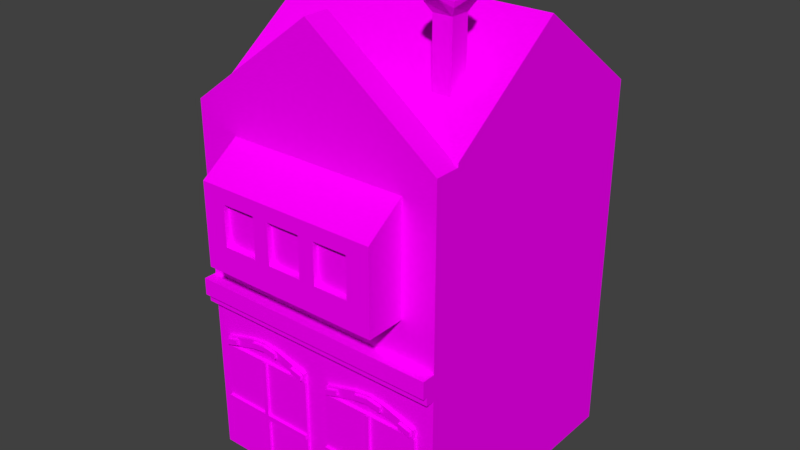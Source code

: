 # Source: b17.blend  (saved by Blender 2.77.0; exported with 4.5.12 LTS)
import bpy
from mathutils import Matrix  # noqa: F401  (used for matrix-valued properties, if any)

bpy.ops.wm.read_factory_settings(use_empty=True)
scene = bpy.context.scene
scene.name = 'Scene'

# ---- collections
col_collection_1 = bpy.data.collections.new('Collection 1'); scene.collection.children.link(col_collection_1)

# ---- images (referenced by path relative to the original .blend; pixels are not part of the script)
import os
ASSET_DIR = os.environ.get("B2B_ASSET_DIR", "")  # directory of the original .blend (textures are referenced by path, not embedded)
HERE = os.path.dirname(os.path.abspath(__file__))  # packed textures are extracted next to this script under _unpacked/

def load_image(name, relpath, width, height, colorspace="sRGB"):
    """Load a texture the original file referenced (path relative to the .blend, or extracted next to this script)."""
    p = next((c for c in (os.path.join(HERE, relpath), os.path.join(ASSET_DIR, relpath)) if relpath and os.path.exists(c)), "")
    if p:
        img = bpy.data.images.load(p, check_existing=True)
        img.name = name
    else:  # same state as the original file: an image datablock whose file is absent (Cycles renders it pink)
        img = bpy.data.images.new(name, width, height)
        img.source = "FILE"
        img.filepath = "//" + (relpath or name)
    img.colorspace_settings.name = colorspace
    return img
img_colorpalette_jpg_001 = load_image('colorPalette.jpg.001', 'colorPalette.jpg', 1024, 1024, 'sRGB')
img_colorpalette_jpg_002 = load_image('colorPalette.jpg.002', 'colorPalette.jpg', 1024, 1024, 'sRGB')

# ---- materials (node trees are filled in below, after node groups)
mat_material = bpy.data.materials.new('Material')
mat_material.alpha_threshold = 0.0
mat_material.roughness = 0.5
mat_material.line_color = (0.0, 0.0, 0.0, 1.0)
mat_material_001 = bpy.data.materials.new('Material.001')
mat_material_001.alpha_threshold = 0.0
mat_material_001.roughness = 0.5
mat_material_001.line_color = (0.0, 0.0, 0.0, 1.0)

# ---- material node trees
mat_material.use_nodes = True; mat_material.node_tree.nodes.clear()
_N = mat_material.node_tree.nodes; _L = mat_material.node_tree.links
n0 = _N.new('ShaderNodeOutputMaterial'); n0.name = 'Material Output'; n0.location = (300, 300)
n1 = _N.new('ShaderNodeBsdfDiffuse'); n1.name = 'Diffuse BSDF'; n1.location = (10, 300)
n2 = _N.new('ShaderNodeTexCoord'); n2.name = 'Texture Coordinate'; n2.location = (-183, 230)
n3 = _N.new('ShaderNodeTexImage'); n3.name = 'Image Texture'; n3.location = (228, 132)
n3.width = 140
n3.image = img_colorpalette_jpg_001
_L.new(n1.outputs[0], n0.inputs[0])
_L.new(n2.outputs[2], n3.inputs[0])
_L.new(n3.outputs[0], n1.inputs[0])
n0.is_active_output = True
mat_material_001.use_nodes = True; mat_material_001.node_tree.nodes.clear()
_N = mat_material_001.node_tree.nodes; _L = mat_material_001.node_tree.links
n0 = _N.new('ShaderNodeOutputMaterial'); n0.name = 'Material Output'; n0.location = (300, 300)
n1 = _N.new('ShaderNodeBsdfDiffuse'); n1.name = 'Diffuse BSDF'; n1.location = (10, 300)
n2 = _N.new('ShaderNodeTexImage'); n2.name = 'Image Texture'; n2.location = (228, 132)
n2.width = 140
n2.image = img_colorpalette_jpg_002
n3 = _N.new('ShaderNodeTexCoord'); n3.name = 'Texture Coordinate'; n3.location = (-183, 230)
_L.new(n1.outputs[0], n0.inputs[0])
_L.new(n3.outputs[2], n2.inputs[0])
_L.new(n2.outputs[0], n1.inputs[0])
n0.is_active_output = True

# ---- world
world_world = bpy.data.worlds.new('World'); scene.world = world_world
world_world.color = (0.05088, 0.05088, 0.05088)
world_world.use_sun_shadow = False
world_world.sun_shadow_jitter_overblur = 0.0
world_world.cycles.sampling_method = 'MANUAL'

# ---- meshes
me_cube = bpy.data.meshes.new('Cube')
me_cube.from_pydata([(2.545, 3.712, 0.0), (2.545, -1.0, 0.0), (-2.545, -1.0, 0.0), (-2.545, 3.712, 0.0), (2.545, 3.712, 7.197), (2.545, -1.0, 7.197), (-2.545, -1.0, 7.197), (-2.545, 3.712, 7.197), (2.545, -1.502, 0.0), (-2.545, -1.502, 0.0), (2.545, -1.502, 7.197), (-2.545, -1.502, 7.197), (4.768e-07, 3.712, 0.0), (-2.384e-07, -1.0, 0.0), (7.153e-07, 3.712, 7.197), (-1.192e-06, -1.0, 7.197), (-2.384e-07, -1.502, 0.0), (-1.192e-06, -1.502, 7.197), (-1.192e-06, -1.0, 9.102), (-2.545, -1.0, 7.197), (-1.192e-06, -1.502, 9.102), (-2.545, -1.502, 7.197), (2.545, -1.502, 7.197), (2.545, -1.0, 7.197), (2.545, 1.356, 0.0), (-2.545, 1.356, 0.0), (2.545, 1.356, 7.197), (-2.545, 1.356, 7.197), (2.545, 3.712, 3.803), (1.192e-07, 1.356, 0.0), (2.545, 1.356, 8.983), (2.545, -1.0, 7.27), (7.153e-07, 3.712, 7.27), (-2.545, 3.712, 7.27), (-1.192e-06, -1.0, 7.27), (-2.545, -1.0, 7.27), (-2.545, 1.356, 8.983), (2.545, 3.712, 7.27), (-2.384e-07, 1.356, 8.983), (2.545, -1.0, 3.803), (-2.545, -1.0, 3.803), (-2.545, 3.712, 3.803), (2.545, -1.502, 3.803), (-2.545, -1.502, 3.803), (-7.423e-07, -1.502, 3.803), (6.028e-07, 3.712, 3.803), (-2.545, 1.356, 3.803), (2.545, 1.356, 3.803), (-6.971e-07, -1.502, 3.461), (-2.545, 1.356, 3.461), (2.545, 1.356, 3.461), (2.545, 3.712, 3.461), (2.545, -1.0, 3.461), (-2.545, -1.0, 3.461), (-2.545, 3.712, 3.461), (2.545, -1.502, 3.461), (-2.545, -1.502, 3.461), (5.915e-07, 3.712, 3.461), (2.545, -1.67, 3.461), (2.545, -1.67, 3.803), (-2.545, -1.67, 3.461), (-2.545, -1.67, 3.803), (-7.659e-07, -1.67, 3.803), (-7.207e-07, -1.67, 3.461), (-6.971e-07, -1.502, 3.288), (-2.545, -1.502, 3.288), (2.545, -1.502, 3.288), (-7.207e-07, -1.67, 3.288), (-2.545, -1.67, 3.288), (2.545, -1.67, 3.288), (2.545, -1.759, 3.461), (2.545, -1.759, 3.803), (-2.545, -1.759, 3.461), (-2.545, -1.759, 3.803), (-7.786e-07, -1.759, 3.803), (-7.333e-07, -1.759, 3.461), (-1.423, -2.27, 4.928), (-1.423, -2.27, 6.044), (-1.723, -0.7502, 4.558), (-1.723, -0.7502, 6.179), (1.589, -2.27, 4.928), (1.589, -2.27, 6.044), (1.888, -0.7502, 4.558), (1.888, -0.7502, 6.179), (-1.723, -1.386, 6.801), (-1.723, -0.7502, 6.684), (1.888, -0.7502, 6.684), (1.888, -1.386, 6.801), (-1.723, -2.27, 4.558), (-1.723, -2.27, 6.179), (1.888, -2.27, 6.179), (1.888, -2.27, 4.558), (-0.5189, -0.7502, 6.179), (0.6847, -0.7502, 6.179), (0.6847, -0.7502, 4.558), (-0.5189, -0.7502, 4.558), (0.6847, -2.27, 6.179), (-0.5189, -2.27, 6.179), (-0.5189, -2.27, 4.558), (0.6847, -2.27, 4.558), (-0.5189, -0.7502, 6.684), (0.6847, -0.7502, 6.684), (0.6847, -1.386, 6.801), (-0.5189, -1.386, 6.801), (0.5849, -2.27, 6.044), (-0.419, -2.27, 6.044), (-0.419, -2.27, 4.928), (0.5849, -2.27, 4.928), (-0.5782, -2.27, 5.884), (-1.264, -2.27, 5.884), (-1.264, -2.27, 5.087), (-0.5782, -2.27, 5.087), (1.43, -2.27, 5.884), (0.744, -2.27, 5.884), (0.744, -2.27, 5.087), (1.43, -2.27, 5.087), (0.4257, -2.27, 5.884), (-0.2599, -2.27, 5.884), (-0.2599, -2.27, 5.087), (0.4257, -2.27, 5.087), (-0.5782, -2.16, 5.884), (-1.264, -2.16, 5.884), (-0.5782, -2.16, 5.087), (-1.264, -2.16, 5.087), (1.43, -2.16, 5.884), (0.744, -2.16, 5.884), (1.43, -2.16, 5.087), (0.744, -2.16, 5.087), (0.4257, -2.16, 5.884), (-0.2599, -2.16, 5.884), (0.4257, -2.16, 5.087), (-0.2599, -2.16, 5.087), (-2.288, -1.56, 0.1066), (-2.288, -1.56, 2.39), (-2.288, -1.46, 0.1066), (-2.288, -1.46, 2.396), (-0.2882, -1.56, 0.1066), (-0.2882, -1.56, 2.39), (-0.2882, -1.46, 0.1066), (-0.2882, -1.46, 2.396), (-2.288, -1.56, 1.161), (-2.288, -1.56, 1.266), (-2.288, -1.46, 1.266), (-2.288, -1.46, 1.161), (-0.2882, -1.46, 1.266), (-0.2882, -1.46, 1.161), (-0.2882, -1.56, 1.266), (-0.2882, -1.56, 1.161), (-1.331, -1.46, 2.396), (-1.245, -1.46, 2.396), (-1.245, -1.46, 0.1066), (-1.331, -1.46, 0.1066), (-1.245, -1.56, 2.405), (-1.331, -1.56, 2.405), (-1.331, -1.56, 0.1066), (-1.245, -1.56, 0.1066), (-1.331, -1.56, 1.266), (-1.245, -1.56, 1.266), (-1.331, -1.56, 1.161), (-1.245, -1.56, 1.161), (-1.245, -1.46, 1.266), (-1.331, -1.46, 1.266), (-1.245, -1.46, 1.161), (-1.331, -1.46, 1.161), (-2.288, -1.611, 1.161), (-2.288, -1.611, 1.266), (-0.2882, -1.611, 1.266), (-0.2882, -1.611, 1.161), (-1.245, -1.611, 1.266), (-1.245, -1.611, 1.161), (-1.245, -1.611, 2.419), (-1.331, -1.611, 2.419), (-1.331, -1.611, 0.1066), (-1.245, -1.611, 0.1066), (-1.331, -1.611, 1.266), (-1.331, -1.611, 1.161), (-2.216, -1.58, 2.448), (-2.216, -1.58, 2.558), (-2.256, -1.389, 2.395), (-2.256, -1.389, 2.589), (-0.3367, -1.58, 2.448), (-0.3367, -1.58, 2.558), (-0.2966, -1.389, 2.395), (-0.2966, -1.389, 2.589), (-1.929, -1.38, 2.678), (-1.601, -1.37, 2.773), (-1.274, -1.366, 2.817), (-0.9481, -1.37, 2.773), (-0.6224, -1.38, 2.678), (-0.6224, -1.38, 2.485), (-0.9481, -1.37, 2.58), (-1.274, -1.366, 2.624), (-1.601, -1.37, 2.58), (-1.929, -1.38, 2.485), (-0.5823, -1.574, 2.625), (-0.9882, -1.562, 2.738), (-1.274, -1.558, 2.776), (-1.561, -1.562, 2.738), (-1.969, -1.574, 2.625), (-1.969, -1.573, 2.516), (-1.561, -1.562, 2.626), (-1.274, -1.558, 2.665), (-0.9882, -1.562, 2.626), (-0.5823, -1.573, 2.516), (-2.256, -1.581, 2.395), (-2.256, -1.581, 2.589), (-0.2966, -1.581, 2.589), (-0.2966, -1.581, 2.395), (-1.929, -1.572, 2.678), (-0.6224, -1.572, 2.485), (-0.6224, -1.572, 2.678), (-0.9481, -1.563, 2.773), (-1.274, -1.558, 2.817), (-1.601, -1.563, 2.773), (-1.929, -1.572, 2.485), (-1.601, -1.563, 2.58), (-1.274, -1.558, 2.624), (-0.9481, -1.563, 2.58), (-1.274, -1.609, 2.776), (-1.274, -1.609, 2.665), (-2.216, -1.631, 2.448), (-2.216, -1.631, 2.558), (-0.3367, -1.631, 2.558), (-0.3367, -1.631, 2.448), (-1.969, -1.624, 2.625), (-0.5823, -1.624, 2.516), (-0.5823, -1.625, 2.625), (-0.9882, -1.613, 2.738), (-1.561, -1.613, 2.738), (-1.969, -1.624, 2.516), (-1.561, -1.613, 2.626), (-0.9882, -1.613, 2.626), (0.1989, -1.56, 0.1066), (0.1989, -1.56, 2.39), (0.1989, -1.46, 0.1066), (0.1989, -1.46, 2.396), (2.199, -1.56, 0.1066), (2.199, -1.56, 2.39), (2.199, -1.46, 0.1066), (2.199, -1.46, 2.396), (0.1989, -1.56, 1.161), (0.1989, -1.56, 1.266), (0.1989, -1.46, 1.266), (0.1989, -1.46, 1.161), (2.199, -1.46, 1.266), (2.199, -1.46, 1.161), (2.199, -1.56, 1.266), (2.199, -1.56, 1.161), (1.156, -1.46, 2.396), (1.242, -1.46, 2.396), (1.242, -1.46, 0.1066), (1.156, -1.46, 0.1066), (1.242, -1.56, 2.405), (1.156, -1.56, 2.405), (1.156, -1.56, 0.1066), (1.242, -1.56, 0.1066), (1.156, -1.56, 1.266), (1.242, -1.56, 1.266), (1.156, -1.56, 1.161), (1.242, -1.56, 1.161), (1.242, -1.46, 1.266), (1.156, -1.46, 1.266), (1.242, -1.46, 1.161), (1.156, -1.46, 1.161), (0.1989, -1.611, 1.161), (0.1989, -1.611, 1.266), (2.199, -1.611, 1.266), (2.199, -1.611, 1.161), (1.242, -1.611, 1.266), (1.242, -1.611, 1.161), (1.242, -1.611, 2.419), (1.156, -1.611, 2.419), (1.156, -1.611, 0.1066), (1.242, -1.611, 0.1066), (1.156, -1.611, 1.266), (1.156, -1.611, 1.161), (0.2711, -1.58, 2.448), (0.2711, -1.58, 2.558), (0.2311, -1.389, 2.395), (0.2311, -1.389, 2.589), (2.15, -1.58, 2.448), (2.15, -1.58, 2.558), (2.19, -1.389, 2.395), (2.191, -1.389, 2.589), (0.5584, -1.38, 2.678), (0.8859, -1.37, 2.773), (1.213, -1.366, 2.817), (1.539, -1.37, 2.773), (1.865, -1.38, 2.678), (1.865, -1.38, 2.485), (1.539, -1.37, 2.58), (1.213, -1.366, 2.624), (0.8859, -1.37, 2.58), (0.5584, -1.38, 2.485), (1.905, -1.574, 2.625), (1.499, -1.562, 2.738), (1.213, -1.558, 2.776), (0.9259, -1.562, 2.738), (0.5184, -1.574, 2.625), (0.5184, -1.573, 2.516), (0.9259, -1.562, 2.626), (1.213, -1.558, 2.665), (1.499, -1.562, 2.626), (1.905, -1.573, 2.516), (0.2311, -1.581, 2.395), (0.2311, -1.581, 2.589), (2.191, -1.581, 2.589), (2.19, -1.581, 2.395), (0.5584, -1.572, 2.678), (1.865, -1.572, 2.485), (1.865, -1.572, 2.678), (1.539, -1.563, 2.773), (1.213, -1.558, 2.817), (0.8859, -1.563, 2.773), (0.5584, -1.572, 2.485), (0.8859, -1.563, 2.58), (1.213, -1.558, 2.624), (1.539, -1.563, 2.58), (1.213, -1.609, 2.776), (1.213, -1.609, 2.665), (0.2711, -1.631, 2.448), (0.2711, -1.631, 2.558), (2.15, -1.631, 2.558), (2.15, -1.631, 2.448), (0.5184, -1.624, 2.625), (1.905, -1.624, 2.516), (1.905, -1.625, 2.625), (1.499, -1.613, 2.738), (0.9259, -1.613, 2.738), (0.5184, -1.624, 2.516), (0.9259, -1.613, 2.626), (1.499, -1.613, 2.626), (1.39, -0.1904, 7.366), (1.39, -0.1904, 9.131), (1.39, 0.1904, 7.366), (1.39, 0.1904, 9.131), (1.771, -0.1904, 7.366), (1.771, -0.1904, 9.131), (1.771, 0.1904, 7.366), (1.771, 0.1904, 9.131), (1.49, -0.4091, 9.419), (1.172, -0.09092, 9.419), (1.299, -0.2818, 9.294), (1.265, -0.3159, 9.419), (1.172, 0.09092, 9.419), (1.49, 0.4091, 9.419), (1.299, 0.2818, 9.294), (1.265, 0.3159, 9.419), (1.672, 0.4091, 9.419), (1.99, 0.09092, 9.419), (1.863, 0.2818, 9.294), (1.897, 0.3159, 9.419), (1.99, -0.09092, 9.419), (1.672, -0.4091, 9.419), (1.863, -0.2818, 9.294), (1.897, -0.3159, 9.419), (1.371, -0.0467, 9.489), (1.534, -0.2101, 9.489), (1.419, -0.1622, 9.489), (1.534, 0.2101, 9.489), (1.371, 0.0467, 9.489), (1.419, 0.1622, 9.489), (1.791, 0.0467, 9.489), (1.628, 0.2101, 9.489), (1.743, 0.1622, 9.489), (1.628, -0.2101, 9.489), (1.791, -0.0467, 9.489), (1.743, -0.1622, 9.489)], [], [(29, 13, 2, 25), (26, 4, 37, 30), (47, 26, 5, 39), (15, 6, 19, 18), (46, 27, 7, 41), (57, 12, 3, 54), (44, 17, 11, 43), (53, 2, 9, 56), (39, 5, 10, 42), (13, 1, 8, 16), (2, 13, 16, 9), (42, 10, 17, 44), (51, 0, 12, 57), (5, 15, 18, 23), (5, 26, 30, 31), (24, 1, 13, 29), (18, 19, 21, 20), (23, 18, 20, 22), (10, 5, 23, 22), (11, 17, 20, 21), (6, 11, 21, 19), (17, 10, 22, 20), (0, 24, 29, 12), (6, 15, 34, 35), (40, 6, 27, 46), (28, 4, 26, 47), (15, 5, 31, 34), (12, 29, 25, 3), (38, 36, 35, 34), (30, 38, 34, 31), (37, 32, 38, 30), (32, 33, 36, 38), (4, 14, 32, 37), (7, 27, 36, 33), (14, 7, 33, 32), (27, 6, 35, 36), (51, 28, 47, 50), (53, 40, 46, 49), (4, 28, 45, 14), (42, 44, 62, 59), (52, 39, 42, 55), (6, 40, 43, 11), (55, 42, 59, 58), (14, 45, 41, 7), (49, 46, 41, 54), (50, 47, 39, 52), (24, 50, 52, 1), (25, 49, 54, 3), (16, 48, 56, 9), (1, 52, 55, 8), (8, 55, 48, 16), (2, 53, 49, 25), (0, 51, 50, 24), (28, 51, 57, 45), (40, 53, 56, 43), (45, 57, 54, 41), (59, 62, 74, 71), (63, 58, 70, 75), (43, 56, 60, 61), (44, 43, 61, 62), (60, 56, 65, 68), (58, 63, 67, 69), (64, 66, 69, 67), (65, 64, 67, 68), (55, 58, 69, 66), (48, 55, 66, 64), (63, 60, 68, 67), (56, 48, 64, 65), (70, 71, 74, 75), (75, 74, 73, 72), (58, 59, 71, 70), (60, 63, 75, 72), (62, 61, 73, 74), (61, 60, 72, 73), (89, 79, 78, 88), (93, 83, 82, 94), (83, 90, 91, 82), (113, 114, 127, 125), (99, 94, 82, 91), (90, 83, 86, 87), (103, 100, 85, 84), (79, 89, 84, 85), (96, 90, 87, 102), (92, 79, 85, 100), (76, 77, 89, 88), (81, 80, 91, 90), (104, 81, 90, 96), (106, 76, 88, 98), (80, 107, 99, 91), (107, 106, 98, 99), (77, 105, 97, 89), (105, 104, 96, 97), (83, 93, 101, 86), (93, 92, 100, 101), (89, 97, 103, 84), (97, 96, 102, 103), (87, 86, 101, 102), (102, 101, 100, 103), (88, 78, 95, 98), (98, 95, 94, 99), (110, 111, 122, 123), (116, 117, 129, 128), (79, 92, 95, 78), (92, 93, 94, 95), (105, 77, 109, 108), (77, 76, 110, 109), (76, 106, 111, 110), (106, 105, 108, 111), (81, 104, 113, 112), (104, 107, 114, 113), (107, 80, 115, 114), (80, 81, 112, 115), (104, 105, 117, 116), (105, 106, 118, 117), (106, 107, 119, 118), (107, 104, 116, 119), (120, 121, 123, 122), (124, 125, 127, 126), (128, 129, 131, 130), (119, 116, 128, 130), (108, 109, 121, 120), (114, 115, 126, 127), (117, 118, 131, 129), (111, 108, 120, 122), (112, 113, 125, 124), (118, 119, 130, 131), (109, 110, 123, 121), (115, 112, 124, 126), (140, 143, 134, 132), (162, 145, 138, 150), (145, 147, 136, 138), (158, 140, 132, 154), (155, 150, 138, 136), (153, 148, 135, 133), (153, 133, 141, 156), (158, 154, 172, 175), (139, 137, 146, 144), (144, 146, 147, 145), (149, 139, 144, 160), (160, 144, 145, 162), (133, 135, 142, 141), (141, 142, 143, 140), (142, 161, 163, 143), (161, 160, 162, 163), (135, 148, 161, 142), (148, 149, 160, 161), (157, 152, 170, 168), (152, 153, 171, 170), (137, 152, 157, 146), (156, 141, 165, 174), (137, 139, 149, 152), (152, 149, 148, 153), (132, 134, 151, 154), (154, 151, 150, 155), (147, 159, 155, 136), (147, 146, 166, 167), (143, 163, 151, 134), (163, 162, 150, 151), (174, 165, 164, 175), (166, 168, 169, 167), (168, 174, 175, 169), (170, 171, 174, 168), (169, 175, 172, 173), (141, 140, 164, 165), (146, 157, 168, 166), (153, 156, 174, 171), (159, 147, 167, 169), (140, 158, 175, 164), (154, 155, 173, 172), (155, 159, 169, 173), (205, 179, 178, 204), (188, 183, 182, 189), (183, 206, 207, 182), (181, 194, 226, 222), (209, 189, 182, 207), (208, 184, 179, 205), (206, 183, 188, 210), (210, 188, 187, 211), (211, 187, 186, 212), (212, 186, 185, 213), (213, 185, 184, 208), (204, 178, 193, 214), (214, 193, 192, 215), (215, 192, 191, 216), (216, 191, 190, 217), (217, 190, 189, 209), (202, 195, 227, 231), (210, 211, 217, 209), (203, 180, 223, 225), (194, 203, 225, 226), (213, 208, 214, 215), (179, 184, 193, 178), (184, 185, 192, 193), (185, 186, 191, 192), (186, 187, 190, 191), (187, 188, 189, 190), (176, 177, 205, 204), (181, 180, 207, 206), (177, 198, 208, 205), (180, 203, 209, 207), (194, 181, 206, 210), (196, 195, 211, 212), (197, 196, 212, 213), (199, 176, 204, 214), (201, 200, 215, 216), (202, 201, 216, 217), (203, 194, 210, 209), (195, 202, 217, 211), (200, 197, 213, 215), (198, 199, 214, 208), (224, 221, 220, 229), (222, 226, 225, 223), (227, 218, 219, 231), (218, 228, 230, 219), (197, 200, 230, 228), (195, 196, 218, 227), (199, 198, 224, 229), (196, 197, 228, 218), (176, 199, 229, 220), (177, 176, 220, 221), (200, 201, 219, 230), (180, 181, 222, 223), (201, 202, 231, 219), (198, 177, 221, 224), (240, 243, 234, 232), (262, 245, 238, 250), (245, 247, 236, 238), (258, 240, 232, 254), (255, 250, 238, 236), (253, 248, 235, 233), (253, 233, 241, 256), (258, 254, 272, 275), (239, 237, 246, 244), (244, 246, 247, 245), (249, 239, 244, 260), (260, 244, 245, 262), (233, 235, 242, 241), (241, 242, 243, 240), (242, 261, 263, 243), (261, 260, 262, 263), (235, 248, 261, 242), (248, 249, 260, 261), (257, 252, 270, 268), (252, 253, 271, 270), (237, 252, 257, 246), (256, 241, 265, 274), (237, 239, 249, 252), (252, 249, 248, 253), (232, 234, 251, 254), (254, 251, 250, 255), (247, 259, 255, 236), (247, 246, 266, 267), (243, 263, 251, 234), (263, 262, 250, 251), (274, 265, 264, 275), (266, 268, 269, 267), (268, 274, 275, 269), (270, 271, 274, 268), (269, 275, 272, 273), (241, 240, 264, 265), (246, 257, 268, 266), (253, 256, 274, 271), (259, 247, 267, 269), (240, 258, 275, 264), (254, 255, 273, 272), (255, 259, 269, 273), (305, 279, 278, 304), (288, 283, 282, 289), (283, 306, 307, 282), (281, 294, 326, 322), (309, 289, 282, 307), (308, 284, 279, 305), (306, 283, 288, 310), (310, 288, 287, 311), (311, 287, 286, 312), (312, 286, 285, 313), (313, 285, 284, 308), (304, 278, 293, 314), (314, 293, 292, 315), (315, 292, 291, 316), (316, 291, 290, 317), (317, 290, 289, 309), (302, 295, 327, 331), (310, 311, 317, 309), (303, 280, 323, 325), (294, 303, 325, 326), (313, 308, 314, 315), (279, 284, 293, 278), (284, 285, 292, 293), (285, 286, 291, 292), (286, 287, 290, 291), (287, 288, 289, 290), (276, 277, 305, 304), (281, 280, 307, 306), (277, 298, 308, 305), (280, 303, 309, 307), (294, 281, 306, 310), (296, 295, 311, 312), (297, 296, 312, 313), (299, 276, 304, 314), (301, 300, 315, 316), (302, 301, 316, 317), (303, 294, 310, 309), (295, 302, 317, 311), (300, 297, 313, 315), (298, 299, 314, 308), (324, 321, 320, 329), (322, 326, 325, 323), (327, 318, 319, 331), (318, 328, 330, 319), (297, 300, 330, 328), (295, 296, 318, 327), (299, 298, 324, 329), (296, 297, 328, 318), (276, 299, 329, 320), (277, 276, 320, 321), (300, 301, 319, 330), (280, 281, 322, 323), (301, 302, 331, 319), (298, 277, 321, 324), (333, 335, 334, 332), (335, 339, 338, 334), (339, 337, 336, 338), (337, 333, 332, 336), (332, 334, 338, 336), (352, 349, 362, 366), (365, 367, 366, 362, 364, 363, 359, 361, 360, 356, 358, 357), (340, 353, 365, 357), (344, 341, 356, 360), (348, 345, 359, 363), (339, 335, 346, 345, 348, 350), (333, 337, 354, 353, 340, 342), (337, 339, 350, 349, 352, 354), (340, 343, 342), (343, 341, 342), (344, 347, 346), (347, 345, 346), (348, 351, 350), (351, 349, 350), (352, 355, 354), (355, 353, 354), (348, 363, 364, 351), (351, 364, 362, 349), (365, 353, 355, 367), (367, 355, 352, 366), (340, 357, 358, 343), (343, 358, 356, 341), (359, 345, 347, 361), (361, 347, 344, 360), (335, 333, 342, 341, 344, 346)])
me_cube.polygons.foreach_set('material_index', [0, 0, 0, 0, 0, 0, 0, 0, 0, 0, 0, 0, 0, 0, 0, 0, 0, 0, 0, 0, 0, 0, 0, 0, 0, 0, 0, 0, 0, 0, 0, 0, 0, 0, 0, 0, 0, 0, 0, 0, 0, 0, 0, 0, 0, 0, 0, 0, 0, 0, 0, 0, 0, 0, 0, 0, 0, 0, 0, 0, 0, 0, 0, 0, 0, 0, 0, 0, 0, 0, 0, 0, 0, 0, 0, 0, 0, 0, 0, 0, 0, 0, 0, 0, 0, 0, 0, 0, 0, 0, 0, 0, 0, 0, 0, 0, 0, 0, 0, 0, 0, 0, 0, 0, 0, 0, 0, 0, 0, 0, 0, 0, 0, 0, 0, 0, 0, 0, 0, 0, 0, 0, 0, 0, 0, 0, 0, 0, 0, 0, 0, 0, 0, 0, 0, 0, 0, 0, 0, 0, 0, 0, 0, 0, 0, 0, 0, 0, 0, 0, 0, 0, 0, 0, 0, 0, 0, 0, 0, 0, 0, 0, 0, 0, 0, 0, 0, 0, 0, 0, 0, 0, 0, 0, 0, 0, 0, 0, 0, 0, 0, 0, 0, 0, 0, 0, 0, 0, 0, 0, 0, 0, 0, 0, 0, 0, 0, 0, 0, 0, 0, 0, 0, 0, 0, 0, 0, 0, 0, 0, 0, 0, 0, 0, 0, 0, 0, 0, 0, 0, 0, 0, 0, 0, 0, 0, 0, 0, 0, 0, 0, 0, 0, 0, 0, 0, 0, 0, 0, 0, 0, 0, 0, 0, 0, 0, 0, 0, 0, 0, 0, 0, 0, 0, 0, 0, 0, 0, 0, 0, 0, 0, 0, 0, 0, 0, 0, 0, 0, 0, 0, 0, 0, 0, 0, 0, 0, 0, 0, 0, 0, 0, 0, 0, 0, 0, 0, 0, 0, 0, 0, 0, 0, 0, 0, 0, 0, 0, 0, 0, 0, 0, 0, 0, 0, 0, 0, 0, 0, 0, 0, 0, 0, 0, 0, 0, 0, 0, 0, 0, 1, 1, 1, 1, 1, 1, 1, 1, 1, 1, 1, 1, 1, 1, 1, 1, 1, 1, 1, 1, 1, 1, 1, 1, 1, 1, 1, 1, 1, 1])
_uv = me_cube.uv_layers.new(name='UVMap')
_uv.uv.foreach_set('vector', [0.0, 0.0, 0.0, 0.0, 0.0, 0.0, 0.0, 0.0, 0.0, 0.0, 0.0, 0.0, 0.0, 0.0, 0.0, 0.0, 0.0, 0.0, 0.0, 0.0, 0.0, 0.0, 0.0, 0.0, 0.0, 0.0, 0.0, 0.0, 0.0, 0.0, 0.0, 0.0, 0.0, 0.0, 0.0, 0.0, 0.0, 0.0, 0.0, 0.0, 0.0, 0.0, 0.0, 0.0, 0.0, 0.0, 0.0, 0.0, 0.0, 0.0, 0.0, 0.0, 0.0, 0.0, 0.0, 0.0, 0.0, 0.0, 0.0, 0.0, 0.0, 0.0, 0.0, 0.0, 0.0, 0.0, 0.0, 0.0, 0.0, 0.0, 0.0, 0.0, 0.0, 0.0, 0.0, 0.0, 0.0, 0.0, 0.0, 0.0, 0.0, 0.0, 0.0, 0.0, 0.0, 0.0, 0.0, 0.0, 0.0, 0.0, 0.0, 0.0, 0.0, 0.0, 0.0, 0.0, 0.0, 0.0, 0.0, 0.0, 0.0, 0.0, 0.0, 0.0, 0.0, 0.0, 0.0, 0.0, 0.0, 0.0, 0.0, 0.0, 0.0, 0.0, 0.0, 0.0, 0.0, 0.0, 0.0, 0.0, 0.0, 0.0, 0.0, 0.0, 0.0, 0.0, 0.0, 0.0, 0.0, 0.0, 0.0, 0.0, 0.0, 0.0, 0.0, 0.0, 0.0, 0.0, 0.0, 0.0, 0.0, 0.0, 0.0, 0.0, 0.0, 0.0, 0.0, 0.0, 0.0, 0.0, 0.0, 0.0, 0.0, 0.0, 0.0, 0.0, 0.0, 0.0, 0.0, 0.0, 0.0, 0.0, 0.0, 0.0, 0.0, 0.0, 0.0, 0.0, 0.0, 0.0, 0.0, 0.0, 0.0, 0.0, 0.0, 0.0, 0.0, 0.0, 0.0, 0.0, 0.0, 0.0, 0.0, 0.0, 0.0, 0.0, 0.0, 0.0, 0.0, 0.0, 0.0, 0.0, 0.0, 0.0, 0.0, 0.0, 0.0, 0.0, 0.0, 0.0, 0.0, 0.0, 0.0, 0.0, 0.0, 0.0, 0.0, 0.0, 0.0, 0.0, 0.0, 0.0, 0.0, 0.0, 0.0, 0.0, 0.0, 0.0, 0.0, 0.0, 0.0, 0.0, 0.0, 0.0, 0.0, 0.0, 0.0, 0.0, 0.0, 0.0, 0.0, 0.0, 0.0, 0.0, 0.0, 0.0, 0.0, 0.0, 0.0, 0.0, 0.0, 0.0, 0.0, 0.0, 0.0, 0.0, 0.0, 0.0, 0.0, 0.0, 0.0, 0.0, 0.0, 0.0, 0.0, 0.0, 0.0, 0.0, 0.0, 0.0, 0.0, 0.0, 0.0, 0.0, 0.0, 0.0, 0.0, 0.0, 0.0, 0.0, 0.0, 0.0, 0.0, 0.0, 0.0, 0.0, 0.0, 0.0, 0.0, 0.0, 0.0, 0.0, 0.0, 0.0, 0.0, 0.0, 0.0, 0.0, 0.0, 0.0, 0.0, 0.0, 0.0, 0.0, 0.0, 0.0, 0.0, 0.0, 0.0, 0.0, 0.0, 0.0, 0.0, 0.0, 0.0, 0.0, 0.0, 0.0, 0.0, 0.0, 0.0, 0.0, 0.0, 0.0, 0.0, 0.0, 0.0, 0.0, 0.0, 0.0, 0.0, 0.0, 0.0, 0.0, 0.0, 0.0, 0.0, 0.0, 0.0, 0.0, 0.0, 0.0, 0.0, 0.0, 0.0, 0.0, 0.0, 0.0, 0.0, 0.0, 0.0, 0.0, 0.0, 0.0, 0.0, 0.0, 0.0, 0.0, 0.0, 0.0, 0.0, 0.0, 0.0, 0.0, 0.0, 0.0, 0.0, 0.0, 0.0, 0.0, 0.0, 0.0, 0.0, 0.0, 0.0, 0.0, 0.0, 0.0, 0.0, 0.0, 0.0, 0.0, 0.0, 0.0, 0.0, 0.0, 0.0, 0.0, 0.0, 0.0, 0.0, 0.0, 0.0, 0.0, 0.0, 0.0, 0.0, 0.0, 0.0, 0.0, 0.0, 0.0, 0.0, 0.0, 0.0, 0.0, 0.0, 0.0, 0.0, 0.0, 0.0, 0.0, 0.0, 0.0, 0.0, 0.0, 0.0, 0.0, 0.0, 0.0, 0.0, 0.0, 0.0, 0.0, 0.0, 0.0, 0.0, 0.0, 0.0, 0.0, 0.0, 0.0, 0.0, 0.0, 0.0, 0.0, 0.0, 0.0, 0.0, 0.0, 0.0, 0.0, 0.0, 0.0, 0.0, 0.0, 0.0, 0.0, 0.0, 0.0, 0.0, 0.0, 0.0, 0.0, 0.0, 0.0, 0.0, 0.0, 0.0, 0.0, 0.0, 0.0, 0.0, 0.0, 0.0, 0.0, 0.0, 0.0, 0.0, 0.0, 0.0, 0.0, 0.0, 0.0, 0.0, 0.0, 0.0, 0.0, 0.0, 0.0, 0.0, 0.0, 0.0, 0.0, 0.0, 0.0, 0.0, 0.0, 0.0, 0.0, 0.0, 0.0, 0.0, 0.0, 0.0, 0.0, 0.0, 0.0, 0.0, 0.0, 0.0, 0.0, 0.0, 0.0, 0.0, 0.0, 0.0, 0.0, 0.0, 0.0, 0.0, 0.0, 0.0, 0.0, 0.0, 0.0, 0.0, 0.0, 0.0, 0.0, 0.0, 0.0, 0.0, 0.0, 0.0, 0.0, 0.0, 0.0, 0.0, 0.0, 0.0, 0.0, 0.0, 0.0, 0.0, 0.0, 0.0, 0.0, 0.0, 0.0, 0.0, 0.0, 0.0, 0.0, 0.0, 0.0, 0.0, 0.0, 0.0, 0.0, 0.0, 0.0, 0.0, 0.0, 0.0, 0.0, 0.0, 0.0, 0.0, 0.0, 0.0, 0.0, 0.0, 0.0, 0.0, 0.0, 0.0, 0.0, 0.0, 0.0, 0.0, 0.0, 0.0, 0.0, 0.0, 0.0, 0.0, 0.0, 0.0, 0.0, 0.0, 0.0, 0.0, 0.0, 0.0, 0.0, 0.0, 0.0, 0.0, 0.0, 0.0, 0.0, 0.0, 0.0, 0.0, 0.0, 0.0, 0.0, 0.0, 0.0, 0.0, 0.0, 0.0, 0.0, 0.0, 0.0, 0.0, 0.0, 0.0, 0.0, 0.0, 0.0, 0.0, 0.0, 0.0, 0.0, 0.0, 0.0, 0.0, 0.0, 0.0, 0.0, 0.0, 0.0, 0.0, 0.0, 0.0, 0.0, 0.0, 0.0, 0.0, 0.0, 0.0, 0.0, 0.0, 0.0, 0.0, 0.0, 0.0, 0.0, 0.0, 0.0, 0.0, 0.0, 0.0, 0.0, 0.0, 0.0, 0.0, 0.0, 0.0, 0.0, 0.0, 0.0, 0.0, 0.0, 0.0, 0.0, 0.0, 0.0, 0.0, 0.0, 0.0, 0.0, 0.0, 0.0, 0.0, 0.0, 0.0, 0.0, 0.0, 0.0, 0.0, 0.0, 0.0, 0.0, 0.0, 0.0, 0.0, 0.0, 0.0, 0.0, 0.0, 0.0, 0.0, 0.0, 0.0, 0.0, 0.0, 0.0, 0.0, 0.0, 0.0, 0.0, 0.0, 0.0, 0.0, 0.0, 0.0, 0.0, 0.0, 0.0, 0.0, 0.0, 0.0, 0.0, 0.0, 0.0, 0.0, 0.0, 0.0, 0.0, 0.0, 0.0, 0.0, 0.0, 0.0, 0.0, 0.0, 0.0, 0.0, 0.0, 0.0, 0.0, 0.0, 0.0, 0.0, 0.0, 0.0, 0.0, 0.0, 0.0, 0.0, 0.0, 0.0, 0.0, 0.0, 0.0, 0.0, 0.0, 0.0, 0.0, 0.0, 0.0, 0.0, 0.0, 0.0, 0.0, 0.0, 0.0, 0.0, 0.0, 0.0, 0.0, 0.0, 0.0, 0.0, 0.0, 0.0, 0.0, 0.0, 0.0, 0.0, 0.0, 0.0, 0.0, 0.0, 0.0, 0.0, 0.0, 0.0, 0.0, 0.0, 0.0, 0.0, 0.0, 0.0, 0.0, 0.0, 0.0, 0.0, 0.0, 0.0, 0.0, 0.0, 0.0, 0.0, 0.0, 0.0, 0.0, 0.0, 0.0, 0.0, 0.0, 0.0, 0.0, 0.0, 0.0, 0.0, 0.0, 0.0, 0.0, 0.0, 0.0, 0.0, 0.0, 0.0, 0.0, 0.0, 0.0, 0.0, 0.0, 0.0, 0.0, 0.0, 0.0, 0.0, 0.0, 0.0, 0.0, 0.0, 0.0, 0.0, 0.0, 0.0, 0.0, 0.0, 0.0, 0.0, 0.0, 0.0, 0.0, 0.0, 0.0, 0.0, 0.0, 0.0, 0.0, 0.0, 0.0, 0.0, 0.0, 0.0, 0.0, 0.0, 0.0, 0.0, 0.0, 0.0, 0.0, 0.0, 0.0, 0.0, 0.0, 0.0, 0.0, 0.0, 0.0, 0.0, 0.0, 0.0, 0.0, 0.0, 0.0, 0.0, 0.0, 0.0, 0.0, 0.0, 0.0, 0.0, 0.0, 0.0, 0.0, 0.0, 0.0, 0.0, 0.0, 0.0, 0.0, 0.0, 0.0, 0.0, 0.0, 0.0, 0.0, 0.0, 0.0, 0.0, 0.0, 0.0, 0.0, 0.0, 0.0, 0.0, 0.0, 0.0, 0.0, 0.0, 0.0, 0.0, 0.0, 0.0, 0.0, 0.0, 0.0, 0.0, 0.0, 0.0, 0.0, 0.0, 0.0, 0.0, 0.0, 0.0, 0.0, 0.0, 0.0, 0.0, 0.0, 0.0, 0.0, 0.0, 0.0, 0.0, 0.0, 0.0, 0.0, 0.0, 0.0, 0.0, 0.0, 0.0, 0.0, 0.0, 0.0, 0.0, 0.0, 0.0, 0.0, 0.0, 0.0, 0.0, 0.0, 0.0, 0.0, 0.0, 0.0, 0.0, 0.0, 0.0, 0.0, 0.0, 0.0, 0.0, 0.0, 0.0, 0.0, 0.0, 0.0, 0.0, 0.0, 0.0, 0.0, 0.0, 0.0, 0.0, 0.0, 0.0, 0.0, 0.0, 0.0, 0.0, 0.0, 0.0, 0.0, 0.0, 0.0, 0.0, 0.0, 0.0, 0.0, 0.0, 0.0, 0.0, 0.0, 0.0, 0.0, 0.0, 0.0, 0.0, 0.0, 0.0, 0.0, 0.0, 0.0, 0.0, 0.0, 0.0, 0.0, 0.0, 0.0, 0.0, 0.0, 0.0, 0.0, 0.0, 0.0, 0.0, 0.0, 0.0, 0.0, 0.0, 0.0, 0.0, 0.0, 0.0, 0.0, 0.0, 0.0, 0.0, 0.0, 0.0, 0.0, 0.0, 0.0, 0.0, 0.0, 0.0, 0.0, 0.0, 0.0, 0.0, 0.0, 0.0, 0.0, 0.0, 0.0, 0.0, 0.0, 0.0, 0.0, 0.0, 0.0, 0.0, 0.0, 0.0, 0.0, 0.0, 0.0, 0.0, 0.0, 0.0, 0.0, 0.0, 0.0, 0.0, 0.0, 0.0, 0.0, 0.0, 0.0, 0.0, 0.0, 0.0, 0.0, 0.0, 0.0, 0.0, 0.0, 0.0, 0.0, 0.0, 0.0, 0.0, 0.0, 0.0, 0.0, 0.0, 0.0, 0.0, 0.0, 0.0, 0.0, 0.0, 0.0, 0.0, 0.0, 0.0, 0.0, 0.0, 0.0, 0.0, 0.0, 0.0, 0.0, 0.0, 0.0, 0.0, 0.0, 0.0, 0.0, 0.0, 0.0, 0.0, 0.0, 0.0, 0.0, 0.0, 0.0, 0.0, 0.0, 0.0, 0.0, 0.0, 0.0, 0.0, 0.0, 0.0, 0.0, 0.0, 0.0, 0.0, 0.0, 0.0, 0.0, 0.0, 0.0, 0.0, 0.0, 0.0, 0.0, 0.0, 0.0, 0.0, 0.0, 0.0, 0.0, 0.0, 0.0, 0.0, 0.0, 0.0, 0.0, 0.0, 0.0, 0.0, 0.0, 0.0, 0.0, 0.0, 0.0, 0.0, 0.0, 0.0, 0.0, 0.0, 0.0, 0.0, 0.0, 0.0, 0.0, 0.0, 0.0, 0.0, 0.0, 0.0, 0.0, 0.0, 0.0, 0.0, 0.0, 0.0, 0.0, 0.0, 0.0, 0.0, 0.0, 0.0, 0.0, 0.0, 0.0, 0.0, 0.0, 0.0, 0.0, 0.0, 0.0, 0.0, 0.0, 0.0, 0.0, 0.0, 0.0, 0.0, 0.0, 0.0, 0.0, 0.0, 0.0, 0.0, 0.0, 0.0, 0.0, 0.0, 0.0, 0.0, 0.0, 0.0, 0.0, 0.0, 0.0, 0.0, 0.0, 0.0, 0.0, 0.0, 0.0, 0.0, 0.0, 0.0, 0.0, 0.0, 0.0, 0.0, 0.0, 0.0, 0.0, 0.0, 0.0, 0.0, 0.0, 0.0, 0.0, 0.0, 0.0, 0.0, 0.0, 0.0, 0.0, 0.0, 0.0, 0.0, 0.0, 0.0, 0.0, 0.0, 0.0, 0.0, 0.0, 0.0, 0.0, 0.0, 0.0, 0.0, 0.0, 0.0, 0.0, 0.0, 0.0, 0.0, 0.0, 0.0, 0.0, 0.0, 0.0, 0.0, 0.0, 0.0, 0.0, 0.0, 0.0, 0.0, 0.0, 0.0, 0.0, 0.0, 0.0, 0.0, 0.0, 0.0, 0.0, 0.0, 0.0, 0.0, 0.0, 0.0, 0.0, 0.0, 0.0, 0.0, 0.0, 0.0, 0.0, 0.0, 0.0, 0.0, 0.0, 0.0, 0.0, 0.0, 0.0, 0.0, 0.0, 0.0, 0.0, 0.0, 0.0, 0.0, 0.0, 0.0, 0.0, 0.0, 0.0, 0.0, 0.0, 0.0, 0.0, 0.0, 0.0, 0.0, 0.0, 0.0, 0.0, 0.0, 0.0, 0.0, 0.0, 0.0, 0.0, 0.0, 0.0, 0.0, 0.0, 0.0, 0.0, 0.0, 0.0, 0.0, 0.0, 0.0, 0.0, 0.0, 0.0, 0.0, 0.0, 0.0, 0.0, 0.0, 0.0, 0.0, 0.0, 0.0, 0.0, 0.0, 0.0, 0.0, 0.0, 0.0, 0.0, 0.0, 0.0, 0.0, 0.0, 0.0, 0.0, 0.0, 0.0, 0.0, 0.0, 0.0, 0.0, 0.0, 0.0, 0.0, 0.0, 0.0, 0.0, 0.0, 0.0, 0.0, 0.0, 0.0, 0.0, 0.0, 0.0, 0.0, 0.0, 0.0, 0.0, 0.0, 0.0, 0.0, 0.0, 0.0, 0.0, 0.0, 0.0, 0.0, 0.0, 0.0, 0.0, 0.0, 0.0, 0.0, 0.0, 0.0, 0.0, 0.0, 0.0, 0.0, 0.0, 0.0, 0.0, 0.0, 0.0, 0.0, 0.0, 0.0, 0.0, 0.0, 0.0, 0.0, 0.0, 0.0, 0.0, 0.0, 0.0, 0.0, 0.0, 0.0, 0.0, 0.0, 0.0, 0.0, 0.0, 0.0, 0.0, 0.0, 0.0, 0.0, 0.0, 0.0, 0.0, 0.0, 0.0, 0.0, 0.0, 0.0, 0.0, 0.0, 0.0, 0.0, 0.0, 0.0, 0.0, 0.0, 0.0, 0.0, 0.0, 0.0, 0.0, 0.0, 0.0, 0.0, 0.0, 0.0, 0.0, 0.0, 0.0, 0.0, 0.0, 0.0, 0.0, 0.0, 0.0, 0.0, 0.0, 0.0, 0.0, 0.0, 0.0, 0.0, 0.0, 0.0, 0.0, 0.0, 0.0, 0.0, 0.0, 0.0, 0.0, 0.0, 0.0, 0.0, 0.0, 0.0, 0.0, 0.0, 0.0, 0.0, 0.0, 0.0, 0.0, 0.0, 0.0, 0.0, 0.0, 0.0, 0.0, 0.0, 0.0, 0.0, 0.0, 0.0, 0.0, 0.0, 0.0, 0.0, 0.0, 0.0, 0.0, 0.0, 0.0, 0.0, 0.0, 0.0, 0.0, 0.0, 0.0, 0.0, 0.0, 0.0, 0.0, 0.0, 0.0, 0.0, 0.0, 0.0, 0.0, 0.0, 0.0, 0.0, 0.0, 0.0, 0.0, 0.0, 0.0, 0.0, 0.0, 0.0, 0.0, 0.0, 0.0, 0.0, 0.0, 0.0, 0.0, 0.0, 0.0, 0.0, 0.0, 0.0, 0.0, 0.0, 0.0, 0.0, 0.0, 0.0, 0.0, 0.0, 0.0, 0.0, 0.0, 0.0, 0.0, 0.0, 0.0, 0.0, 0.0, 0.0, 0.0, 0.0, 0.0, 0.0, 0.0, 0.0, 0.0, 0.0, 0.0, 0.0, 0.0, 0.0, 0.0, 0.0, 0.0, 0.0, 0.0, 0.0, 0.0, 0.0, 0.0, 0.0, 0.0, 0.0, 0.0, 0.0, 0.0, 0.0, 0.0, 0.0, 0.0, 0.0, 0.0, 0.0, 0.0, 0.0, 0.0, 0.0, 0.0, 0.0, 0.0, 0.0, 0.0, 0.0, 0.0, 0.0, 0.0, 0.0, 0.0, 0.0, 0.0, 0.0, 0.0, 0.0, 0.0, 0.0, 0.0, 0.0, 0.0, 0.0, 0.0, 0.0, 0.0, 0.0, 0.0, 0.0, 0.0, 0.0, 0.0, 0.0, 0.0, 0.0, 0.0, 0.0, 0.0, 0.0, 0.0, 0.0, 0.0, 0.0, 0.0, 0.0, 0.0, 0.0, 0.0, 0.0, 0.0, 0.0, 0.0, 0.0, 0.0, 0.0, 0.0, 0.0, 0.0, 0.0, 0.0, 0.0, 0.0, 0.0, 0.0, 0.0, 0.0, 0.0, 0.0, 0.0, 0.0, 0.0, 0.0, 0.0, 0.0, 0.0, 0.0, 0.0, 0.0, 0.0, 0.0, 0.0, 0.0, 0.0, 0.0, 0.0, 0.0, 0.0, 0.0, 0.0, 0.0, 0.0, 0.0, 0.0, 0.0, 0.0, 0.0, 0.0, 0.0, 0.0, 0.0, 0.0, 0.0, 0.0, 0.0, 0.0, 0.0, 0.0, 0.0, 0.0, 0.0, 0.0, 0.0, 0.0, 0.0, 0.0, 0.0, 0.0, 0.0, 0.0, 0.0, 0.0, 0.0, 0.0, 0.0, 0.0, 0.0, 0.0, 0.0, 0.0, 0.0, 0.0, 0.0, 0.0, 0.0, 0.0, 0.0, 0.0, 0.0, 0.0, 0.0, 0.0, 0.0, 0.0, 0.0, 0.0, 0.0, 0.0, 0.0, 0.0, 0.0, 0.0, 0.0, 0.0, 0.0, 0.0, 0.0, 0.0, 0.0, 0.0, 0.0, 0.0, 0.0, 0.0, 0.0, 0.0, 0.0, 0.0, 0.0, 0.0, 0.0, 0.0, 0.0, 0.0, 0.0, 0.0, 0.0, 0.0, 0.0, 0.0, 0.0, 0.0, 0.0, 0.0, 0.0, 0.0, 0.0, 0.0, 0.0, 0.0, 0.0, 0.0, 0.0, 0.0, 0.0, 0.0, 0.0, 0.0, 0.0, 0.0, 0.0, 0.0, 0.0, 0.0, 0.0, 0.0, 0.0, 0.0, 0.0, 0.0, 0.0, 0.0, 0.0, 0.0, 0.0, 0.0, 0.0, 0.0, 0.0, 0.0, 0.0, 0.0, 0.0, 0.0, 0.0, 0.0, 0.0, 0.0, 0.0, 0.0, 0.0, 0.0, 0.0, 0.0, 0.0, 0.0, 0.0, 0.0, 0.0, 0.0, 0.0, 0.0, 0.0, 0.0, 0.0, 0.0, 0.0, 0.0, 0.0, 0.0, 0.0, 0.0, 0.0, 0.0, 0.0, 0.0, 0.0, 0.0, 0.0, 0.0, 0.0, 0.0, 0.0, 0.0, 0.0, 0.0, 0.0, 0.0, 0.0, 0.0, 0.0, 0.0, 0.0, 0.0, 0.0, 0.0, 0.0, 0.0, 0.0, 0.0, 0.0, 0.0, 0.0, 0.0, 0.0, 0.0, 0.0, 0.0, 0.0, 0.0, 0.0, 0.0, 0.0, 0.0, 0.0, 0.0, 0.0, 0.0, 0.0, 0.0, 0.0, 0.0, 0.0, 0.0, 0.0, 0.0, 0.0, 0.0, 0.0, 0.0, 0.0, 0.0, 0.0, 0.0, 0.0, 0.0, 0.0, 0.0, 0.0, 0.0, 0.0, 0.0, 0.0, 0.0, 0.0, 0.0, 0.0, 0.0, 0.0, 0.0, 0.0, 0.0, 0.0, 0.0, 0.0, 0.0, 0.0, 0.0, 0.0, 0.0, 0.0, 0.0, 0.0, 0.0, 0.0, 0.0, 0.0, 0.0, 0.0, 0.0, 0.0, 0.0, 0.0, 0.0, 0.0, 0.0, 0.0, 0.0, 0.0, 0.0, 0.0, 0.0, 0.0, 0.0, 0.0, 0.0, 0.0, 0.0, 0.0, 0.0, 0.0, 0.0, 0.0, 0.0, 0.0, 0.0, 0.0, 0.0, 0.0, 0.0, 0.0, 0.0, 0.0, 0.0, 0.0, 0.0, 0.0, 0.0, 0.0, 0.0, 0.0, 0.0, 0.0, 0.0, 0.0, 0.0, 0.0, 0.0, 0.0, 0.0, 0.0, 0.0, 0.0, 0.0, 0.0, 0.0, 0.0, 0.0, 0.0, 0.0, 0.0, 0.0, 0.0, 0.0, 0.0, 0.0, 0.0, 0.0, 0.0, 0.0, 0.0, 0.0, 0.0, 0.0, 0.0, 0.0, 0.0, 0.0, 0.0, 0.0, 0.0, 0.0, 0.0, 0.0, 0.0, 0.0, 0.0, 0.0, 0.0, 0.0, 0.0, 0.0, 0.0, 0.0, 0.0, 0.0, 0.0, 0.0, 0.0, 0.0, 0.0, 0.0, 0.0, 0.0, 0.0, 0.0, 0.0, 0.0, 0.0, 0.0, 0.0, 0.0, 0.0, 0.0, 0.0, 0.0, 0.0, 0.0, 0.0, 0.0, 0.0, 0.0, 0.0, 0.0, 0.0, 0.0, 0.0, 0.0, 0.0, 0.0, 0.0, 0.0, 0.0, 0.0, 0.0, 0.0, 0.0, 0.0, 0.0, 0.0, 0.0, 0.0, 0.0, 0.0, 0.0, 0.0, 0.0, 0.0, 0.0, 0.0, 0.0, 0.0, 0.0, 0.0, 0.0, 0.0, 0.0, 0.0, 0.0, 0.0, 0.0, 0.0, 0.0, 0.0, 0.0, 0.0, 0.0, 0.0, 0.0, 0.0, 0.0, 0.0, 0.0, 0.0, 0.0, 0.0, 0.0, 0.0, 0.0, 0.0, 0.0, 0.0, 0.0, 0.0, 0.0, 0.0, 0.0, 0.0, 0.0, 0.0, 0.0, 0.0, 0.0, 0.0, 0.0, 0.0, 0.0, 0.0, 0.0, 0.0, 0.0, 0.0, 0.0, 0.0, 0.0, 0.0, 0.0, 0.0, 0.0, 0.0, 0.0, 0.0, 0.0, 0.0, 0.0, 0.0, 0.0, 0.0, 0.0, 0.0, 0.0, 0.0, 0.0, 0.0, 0.0, 0.0, 0.0, 0.0, 0.0, 0.0, 0.0, 0.0, 0.0, 0.0, 0.0, 0.0, 0.0, 0.0, 0.0, 0.0, 0.0, 0.0, 0.0, 0.0, 0.0, 0.0, 0.0, 0.0, 0.0, 0.0, 0.0, 0.0, 0.0, 0.0, 0.0, 0.0, 0.0, 0.0, 0.0, 0.0, 0.0, 0.0, 0.0, 0.0, 0.0, 0.0, 0.0, 0.0, 0.0, 0.0, 0.0, 0.0, 0.0, 0.0, 0.0, 0.0, 0.0, 0.0, 0.0, 0.0, 0.0, 0.0, 0.0, 0.0, 0.0, 0.0, 0.0, 0.0, 0.0, 0.0, 0.0, 0.0, 0.0, 0.0, 0.0, 0.0, 0.0, 0.0, 0.0, 0.0, 0.0, 0.0, 0.0, 0.0, 0.0, 0.0, 0.0, 0.0, 0.0, 0.0, 0.0, 0.0, 0.0, 0.0, 0.0, 0.0, 0.0, 0.0, 0.0, 0.0, 0.0, 0.0, 0.0, 0.0, 0.0, 0.0, 0.0, 0.0, 0.0, 0.0, 0.0, 0.0, 0.0, 0.0, 0.0, 0.0, 0.0, 0.0, 0.0, 0.0, 0.0, 0.0, 0.0, 0.0, 0.0, 0.0, 0.0, 0.0, 0.0, 0.0, 0.0, 0.0, 0.0, 0.0, 0.0, 0.0, 0.0, 0.0, 0.0, 0.0, 0.0, 0.0, 0.0, 0.0, 0.0, 0.0, 0.0, 0.0, 0.0, 0.0, 0.0, 0.0, 0.0, 0.0, 0.0, 0.0, 0.0, 0.0, 0.0, 0.0, 0.0, 0.0, 0.0, 0.0, 0.0, 0.0, 0.0, 0.0, 0.0, 0.0, 0.0, 0.0, 0.0, 0.0, 0.0, 0.0, 0.0, 0.0, 0.0, 0.0, 0.0, 0.0, 0.0, 0.0, 0.0, 0.0, 0.0, 0.0, 0.0, 0.0, 0.0, 0.0, 0.0, 0.0, 0.0, 0.0, 0.0, 0.0, 0.0, 0.0, 0.0, 0.0, 0.0, 0.0, 0.0, 0.0, 0.0, 0.0, 0.0, 0.0, 0.0, 0.0, 0.0, 0.0, 0.0, 0.0, 0.0, 0.0, 0.0, 0.0, 0.0, 0.0, 0.0, 0.0, 0.0, 0.0, 0.0, 0.0, 0.0, 0.0, 0.0, 0.0, 0.0, 0.0, 0.0, 0.0, 0.0, 0.0, 0.0, 0.0, 0.0, 0.0, 0.0, 0.0, 0.0, 0.0, 0.0, 0.0, 0.0, 0.0, 0.0, 0.0, 0.0, 0.0, 0.0, 0.0, 0.0, 0.0, 0.0, 0.0, 0.0, 0.0, 0.0, 0.0, 0.0, 0.0, 0.0, 0.0, 0.0, 0.0, 0.0, 0.0, 0.0, 0.0, 0.0, 0.0, 0.0, 0.0, 0.0, 0.0, 0.0, 0.0, 0.0, 0.0, 0.0, 0.0, 0.0, 0.0, 0.0, 0.0, 0.0, 0.0, 0.0, 0.0, 0.0, 0.0, 0.0, 0.0, 0.0, 0.0, 0.0, 0.0, 0.0, 0.0, 0.0, 0.0, 0.0, 0.0, 0.0, 0.0, 0.0, 0.0, 0.0, 0.0, 0.0, 0.0, 0.0, 0.0, 0.0, 0.0, 0.0, 0.0, 0.0, 0.0, 0.0, 0.0, 0.0, 0.0, 0.0, 0.0, 0.0, 0.0, 0.0, 0.0, 0.0, 0.0, 0.0, 0.0, 0.0, 0.0, 0.0, 0.0, 0.0, 0.0, 0.0, 0.0, 0.0, 0.0, 0.0, 0.0, 0.0, 0.0, 0.0, 0.0, 0.0, 0.0, 0.0, 0.0, 0.0, 0.0, 0.0, 0.0, 0.0, 0.0, 0.0, 0.0, 0.0, 0.0, 0.0, 0.0, 0.0, 0.0, 0.0, 0.0, 0.0, 0.0, 0.0, 0.0, 0.0, 0.0, 0.0, 0.0, 0.0, 0.5546, 0.1969, 0.5559, 0.1969, 0.5559, 0.209, 0.5546, 0.209, 0.5522, 0.1969, 0.5534, 0.1969, 0.5534, 0.209, 0.5522, 0.209, 0.5571, 0.209, 0.5559, 0.209, 0.5559, 0.1969, 0.5571, 0.1969, 0.5534, 0.1969, 0.5546, 0.1969, 0.5546, 0.209, 0.5534, 0.209, 0.5584, 0.2022, 0.5584, 0.204, 0.5571, 0.204, 0.5571, 0.2022, 0.3634, 0.01869, 0.3634, 0.01928, 0.3626, 0.01928, 0.3626, 0.01869, 0.3619, 0.01765, 0.3624, 0.01795, 0.3626, 0.01869, 0.3626, 0.01928, 0.3624, 0.02001, 0.3619, 0.02032, 0.3615, 0.02032, 0.3616, 0.02323, 0.3608, 0.01928, 0.3608, 0.01869, 0.3619, 0.02432, 0.3615, 0.01765, 0.3616, 0.02647, 0.3616, 0.02588, 0.3623, 0.02588, 0.3623, 0.02647, 0.3631, 0.02588, 0.3631, 0.02647, 0.3623, 0.02647, 0.3623, 0.02588, 0.3608, 0.02647, 0.3608, 0.02588, 0.3616, 0.02588, 0.3616, 0.02647, 0.3611, 0.02258, 0.3623, 0.02258, 0.3623, 0.02258, 0.3619, 0.02299, 0.3615, 0.02299, 0.3611, 0.02258, 0.3623, 0.02074, 0.3611, 0.02074, 0.3611, 0.02074, 0.3615, 0.02032, 0.3619, 0.02032, 0.3623, 0.02074, 0.3611, 0.02074, 0.3611, 0.02258, 0.3611, 0.02258, 0.3608, 0.02195, 0.3608, 0.02136, 0.3611, 0.02074, 0.3619, 0.02032, 0.3624, 0.02062, 0.3623, 0.02074, 0.3624, 0.02062, 0.3623, 0.02074, 0.3623, 0.02074, 0.3626, 0.02195, 0.3624, 0.02269, 0.3623, 0.02258, 0.3624, 0.02269, 0.3623, 0.02258, 0.3623, 0.02258, 0.3615, 0.02299, 0.361, 0.02269, 0.3611, 0.02258, 0.361, 0.02269, 0.3611, 0.02258, 0.3611, 0.02258, 0.3608, 0.02136, 0.361, 0.02062, 0.3611, 0.02074, 0.361, 0.02062, 0.3611, 0.02074, 0.3611, 0.02074, 0.3608, 0.02647, 0.3616, 0.02647, 0.3616, 0.02751, 0.3608, 0.02751, 0.3634, 0.02032, 0.3626, 0.02032, 0.3626, 0.01928, 0.3634, 0.01928, 0.3623, 0.02588, 0.3616, 0.02588, 0.3616, 0.02484, 0.3623, 0.02484, 0.3626, 0.01765, 0.3634, 0.01765, 0.3634, 0.01869, 0.3626, 0.01869, 0.3616, 0.02647, 0.3623, 0.02647, 0.3619, 0.02432, 0.3623, 0.02751, 0.3623, 0.02751, 0.3619, 0.02432, 0.3623, 0.02647, 0.3631, 0.02647, 0.3616, 0.02588, 0.3608, 0.02588, 0.3619, 0.02484, 0.3616, 0.02323, 0.3616, 0.02323, 0.3619, 0.02484, 0.3631, 0.02588, 0.3623, 0.02588, 0.3623, 0.02258, 0.3623, 0.02074, 0.3623, 0.02074, 0.3626, 0.02136, 0.3626, 0.02195, 0.3623, 0.02258])
me_cube.materials.append(mat_material)
me_cube.materials.append(mat_material_001)
me_cube.use_remesh_preserve_volume = False
me_cube.use_remesh_preserve_attributes = False
me_cube.use_mirror_vertex_groups = False
me_cube.update()

# ---- objects
ob_cube = bpy.data.objects.new('Cube', me_cube)

# ---- transforms, parenting, visibility, modifiers, constraints
ob_cube.location = (0.0, 0.0, 0.0)
ob_cube.lock_rotations_4d = False
ob_cube.empty_display_type = 'ARROWS'
ob_cube.lineart.crease_threshold = 0.0

# ---- collection membership
col_collection_1.objects.link(ob_cube)

# ---- scene / render settings (as saved in the file)
scene.frame_start = 1; scene.frame_end = 250; scene.frame_set(1)
scene.render.engine = 'CYCLES'
scene.render.resolution_percentage = 50
scene.render.dither_intensity = 0.0
scene.cycles.use_denoising = False
scene.cycles.samples = 128
scene.cycles.sampling_pattern = 'TABULATED_SOBOL'
scene.cycles.light_sampling_threshold = 0.0
scene.cycles.use_adaptive_sampling = False
scene.cycles.use_light_tree = False
scene.cycles.blur_glossy = 0.0
scene.cycles.sample_clamp_indirect = 0.0
scene.view_settings.view_transform = 'Standard'
bpy.context.view_layer.update()

# ---- added for rendering (the .blend has no active camera and no usable light): camera, sun
cam_auto = bpy.data.cameras.new('AutoCamera')
cam_auto.lens = 50.0
cam_auto.sensor_width = 36.0
cam_auto.clip_end = 1000.0
ob_auto_camera = bpy.data.objects.new('AutoCamera', cam_auto)
scene.collection.objects.link(ob_auto_camera)
ob_auto_camera.location = (11.3968, -12.9551, 13.8621)
ob_auto_camera.rotation_euler = (1.09748, -7.21219e-08, 0.694738)
scene.camera = ob_auto_camera
light_auto_sun = bpy.data.lights.new('AutoSun', 'SUN')
light_auto_sun.energy = 3.0
light_auto_sun.angle = 0.0523599
ob_auto_sun = bpy.data.objects.new('AutoSun', light_auto_sun)
scene.collection.objects.link(ob_auto_sun)
ob_auto_sun.rotation_euler = (0.872665, 0.174533, 0.523599)
bpy.context.view_layer.update()
